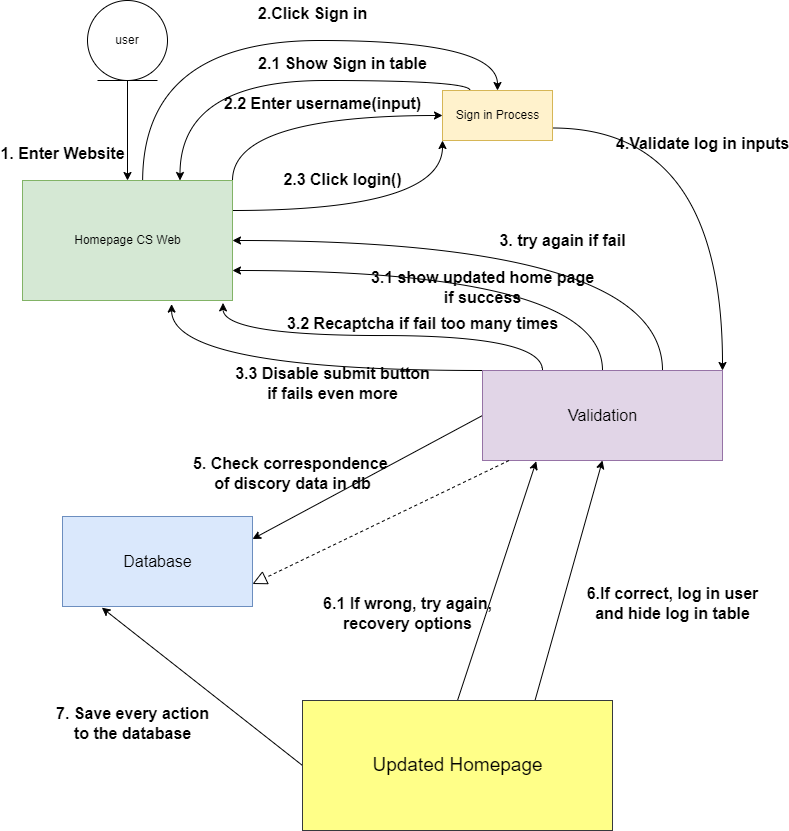

The diagram above was exported from draw.io. Its source (the exported page's mxGraphModel, read from the mxfile embedded in the PNG):
<mxGraphModel dx="851" dy="794" grid="1" gridSize="10" guides="1" tooltips="1" connect="1" arrows="1" fold="1" page="1" pageScale="1" pageWidth="850" pageHeight="1100" math="0" shadow="0">
  <root>
    <mxCell id="0" />
    <mxCell id="1" parent="0" />
    <mxCell id="uforVVsjxU6TvUJhpnOu-17" style="edgeStyle=orthogonalEdgeStyle;rounded=0;orthogonalLoop=1;jettySize=auto;html=1;entryX=0.5;entryY=0;entryDx=0;entryDy=0;exitX=0.5;exitY=1;exitDx=0;exitDy=0;" edge="1" parent="1" source="uforVVsjxU6TvUJhpnOu-79" target="yebTO-6bUMBZx7EeLS5X-3">
      <mxGeometry relative="1" as="geometry">
        <mxPoint x="145" y="220" as="sourcePoint" />
        <mxPoint x="145" y="290" as="targetPoint" />
      </mxGeometry>
    </mxCell>
    <mxCell id="uforVVsjxU6TvUJhpnOu-39" style="edgeStyle=orthogonalEdgeStyle;rounded=0;orthogonalLoop=1;jettySize=auto;html=1;entryX=0;entryY=1;entryDx=0;entryDy=0;exitX=0.5;exitY=1;exitDx=0;exitDy=0;elbow=vertical;curved=1;" edge="1" parent="1" source="uforVVsjxU6TvUJhpnOu-11">
      <mxGeometry relative="1" as="geometry">
        <mxPoint x="90" y="440" as="targetPoint" />
        <mxPoint x="140" y="580" as="sourcePoint" />
        <Array as="points">
          <mxPoint x="145" y="570" />
          <mxPoint x="70" y="570" />
          <mxPoint x="70" y="540" />
          <mxPoint x="10" y="540" />
          <mxPoint x="10" y="420" />
          <mxPoint x="90" y="420" />
        </Array>
      </mxGeometry>
    </mxCell>
    <mxCell id="uforVVsjxU6TvUJhpnOu-49" style="edgeStyle=orthogonalEdgeStyle;curved=1;rounded=0;orthogonalLoop=1;jettySize=auto;html=1;exitX=0.75;exitY=1;exitDx=0;exitDy=0;elbow=vertical;entryX=0;entryY=1;entryDx=0;entryDy=0;" edge="1" parent="1" source="uforVVsjxU6TvUJhpnOu-12">
      <mxGeometry relative="1" as="geometry">
        <mxPoint x="90" y="550" as="targetPoint" />
        <Array as="points">
          <mxPoint x="398" y="580" />
          <mxPoint x="390" y="580" />
          <mxPoint x="390" y="640" />
          <mxPoint x="90" y="640" />
        </Array>
      </mxGeometry>
    </mxCell>
    <mxCell id="uforVVsjxU6TvUJhpnOu-65" style="edgeStyle=orthogonalEdgeStyle;curved=1;rounded=0;orthogonalLoop=1;jettySize=auto;html=1;exitX=1;exitY=0.75;exitDx=0;exitDy=0;entryX=0.857;entryY=0.98;entryDx=0;entryDy=0;entryPerimeter=0;elbow=vertical;" edge="1" parent="1" source="uforVVsjxU6TvUJhpnOu-15">
      <mxGeometry relative="1" as="geometry">
        <mxPoint x="409.27" y="549" as="targetPoint" />
        <Array as="points">
          <mxPoint x="740" y="328" />
          <mxPoint x="740" y="650" />
          <mxPoint x="409" y="650" />
        </Array>
      </mxGeometry>
    </mxCell>
    <mxCell id="uforVVsjxU6TvUJhpnOu-79" value="user" style="ellipse;shape=umlEntity;whiteSpace=wrap;html=1;" vertex="1" parent="1">
      <mxGeometry x="105" y="110" width="80" height="80" as="geometry" />
    </mxCell>
    <mxCell id="yebTO-6bUMBZx7EeLS5X-61" style="edgeStyle=orthogonalEdgeStyle;rounded=0;orthogonalLoop=1;jettySize=auto;html=1;exitX=0.572;exitY=0.01;exitDx=0;exitDy=0;entryX=0.5;entryY=0;entryDx=0;entryDy=0;fontSize=14;elbow=vertical;exitPerimeter=0;curved=1;" edge="1" parent="1" source="yebTO-6bUMBZx7EeLS5X-3" target="yebTO-6bUMBZx7EeLS5X-4">
      <mxGeometry relative="1" as="geometry">
        <Array as="points">
          <mxPoint x="160" y="150" />
          <mxPoint x="515" y="150" />
        </Array>
      </mxGeometry>
    </mxCell>
    <mxCell id="yebTO-6bUMBZx7EeLS5X-116" style="edgeStyle=orthogonalEdgeStyle;curved=1;rounded=0;orthogonalLoop=1;jettySize=auto;html=1;exitX=1;exitY=0;exitDx=0;exitDy=0;entryX=0;entryY=0.5;entryDx=0;entryDy=0;fontSize=14;elbow=vertical;" edge="1" parent="1" source="yebTO-6bUMBZx7EeLS5X-3" target="yebTO-6bUMBZx7EeLS5X-4">
      <mxGeometry relative="1" as="geometry" />
    </mxCell>
    <mxCell id="yebTO-6bUMBZx7EeLS5X-118" style="edgeStyle=orthogonalEdgeStyle;curved=1;rounded=0;orthogonalLoop=1;jettySize=auto;html=1;exitX=1;exitY=0.25;exitDx=0;exitDy=0;entryX=0;entryY=1;entryDx=0;entryDy=0;fontSize=14;elbow=vertical;" edge="1" parent="1" source="yebTO-6bUMBZx7EeLS5X-3" target="yebTO-6bUMBZx7EeLS5X-4">
      <mxGeometry relative="1" as="geometry" />
    </mxCell>
    <mxCell id="yebTO-6bUMBZx7EeLS5X-3" value="Homepage CS Web" style="html=1;labelBackgroundColor=none;labelBorderColor=none;fillColor=#d5e8d4;strokeColor=#82b366;" vertex="1" parent="1">
      <mxGeometry x="40" y="290" width="210" height="120" as="geometry" />
    </mxCell>
    <mxCell id="yebTO-6bUMBZx7EeLS5X-114" style="edgeStyle=orthogonalEdgeStyle;curved=1;rounded=0;orthogonalLoop=1;jettySize=auto;html=1;exitX=0.25;exitY=0;exitDx=0;exitDy=0;entryX=0.75;entryY=0;entryDx=0;entryDy=0;fontSize=14;elbow=vertical;" edge="1" parent="1" source="yebTO-6bUMBZx7EeLS5X-4" target="yebTO-6bUMBZx7EeLS5X-3">
      <mxGeometry relative="1" as="geometry">
        <Array as="points">
          <mxPoint x="487" y="190" />
          <mxPoint x="197" y="190" />
        </Array>
      </mxGeometry>
    </mxCell>
    <mxCell id="yebTO-6bUMBZx7EeLS5X-130" style="edgeStyle=orthogonalEdgeStyle;curved=1;rounded=0;orthogonalLoop=1;jettySize=auto;html=1;exitX=1;exitY=0.75;exitDx=0;exitDy=0;entryX=1;entryY=0;entryDx=0;entryDy=0;fontSize=14;elbow=vertical;" edge="1" parent="1" source="yebTO-6bUMBZx7EeLS5X-4" target="yebTO-6bUMBZx7EeLS5X-14">
      <mxGeometry relative="1" as="geometry" />
    </mxCell>
    <mxCell id="yebTO-6bUMBZx7EeLS5X-4" value="Sign in Process" style="html=1;labelBackgroundColor=none;labelBorderColor=none;fillColor=#fff2cc;strokeColor=#d6b656;" vertex="1" parent="1">
      <mxGeometry x="460" y="200" width="110" height="50" as="geometry" />
    </mxCell>
    <mxCell id="yebTO-6bUMBZx7EeLS5X-121" style="edgeStyle=orthogonalEdgeStyle;curved=1;rounded=0;orthogonalLoop=1;jettySize=auto;html=1;exitX=0.75;exitY=0;exitDx=0;exitDy=0;entryX=1;entryY=0.5;entryDx=0;entryDy=0;fontSize=14;elbow=vertical;" edge="1" parent="1" source="yebTO-6bUMBZx7EeLS5X-14" target="yebTO-6bUMBZx7EeLS5X-3">
      <mxGeometry relative="1" as="geometry" />
    </mxCell>
    <mxCell id="yebTO-6bUMBZx7EeLS5X-123" style="edgeStyle=orthogonalEdgeStyle;curved=1;rounded=0;orthogonalLoop=1;jettySize=auto;html=1;exitX=0.5;exitY=0;exitDx=0;exitDy=0;entryX=1;entryY=0.75;entryDx=0;entryDy=0;fontSize=14;elbow=vertical;" edge="1" parent="1" source="yebTO-6bUMBZx7EeLS5X-14" target="yebTO-6bUMBZx7EeLS5X-3">
      <mxGeometry relative="1" as="geometry" />
    </mxCell>
    <mxCell id="yebTO-6bUMBZx7EeLS5X-126" style="edgeStyle=orthogonalEdgeStyle;curved=1;rounded=0;orthogonalLoop=1;jettySize=auto;html=1;exitX=0.25;exitY=0;exitDx=0;exitDy=0;entryX=0.955;entryY=1.02;entryDx=0;entryDy=0;entryPerimeter=0;fontSize=14;elbow=vertical;" edge="1" parent="1" source="yebTO-6bUMBZx7EeLS5X-14" target="yebTO-6bUMBZx7EeLS5X-3">
      <mxGeometry relative="1" as="geometry" />
    </mxCell>
    <mxCell id="yebTO-6bUMBZx7EeLS5X-128" style="edgeStyle=orthogonalEdgeStyle;curved=1;rounded=0;orthogonalLoop=1;jettySize=auto;html=1;exitX=0;exitY=0;exitDx=0;exitDy=0;entryX=0.71;entryY=1.03;entryDx=0;entryDy=0;entryPerimeter=0;fontSize=14;elbow=vertical;" edge="1" parent="1" source="yebTO-6bUMBZx7EeLS5X-14" target="yebTO-6bUMBZx7EeLS5X-3">
      <mxGeometry relative="1" as="geometry">
        <Array as="points">
          <mxPoint x="189" y="480" />
        </Array>
      </mxGeometry>
    </mxCell>
    <mxCell id="yebTO-6bUMBZx7EeLS5X-134" style="edgeStyle=none;rounded=0;orthogonalLoop=1;jettySize=auto;html=1;exitX=0;exitY=0.5;exitDx=0;exitDy=0;entryX=1;entryY=0.25;entryDx=0;entryDy=0;fontSize=14;elbow=vertical;" edge="1" parent="1" source="yebTO-6bUMBZx7EeLS5X-14" target="yebTO-6bUMBZx7EeLS5X-22">
      <mxGeometry relative="1" as="geometry" />
    </mxCell>
    <mxCell id="yebTO-6bUMBZx7EeLS5X-14" value="&lt;font style=&quot;font-size: 16px;&quot;&gt;Validation&lt;/font&gt;" style="html=1;labelBackgroundColor=none;labelBorderColor=none;fillColor=#e1d5e7;strokeColor=#9673a6;" vertex="1" parent="1">
      <mxGeometry x="500" y="480" width="240" height="90" as="geometry" />
    </mxCell>
    <mxCell id="yebTO-6bUMBZx7EeLS5X-22" value="&lt;font style=&quot;font-size: 16px;&quot;&gt;Database&lt;/font&gt;" style="html=1;labelBackgroundColor=none;labelBorderColor=none;fillColor=#dae8fc;strokeColor=#6c8ebf;" vertex="1" parent="1">
      <mxGeometry x="80" y="626" width="190" height="90" as="geometry" />
    </mxCell>
    <mxCell id="yebTO-6bUMBZx7EeLS5X-35" value="1. Enter Website" style="text;align=center;fontStyle=1;verticalAlign=middle;spacingLeft=3;spacingRight=3;strokeColor=none;rotatable=0;points=[[0,0.5],[1,0.5]];portConstraint=eastwest;labelBackgroundColor=none;labelBorderColor=none;fontSize=16;html=1;" vertex="1" parent="1">
      <mxGeometry x="40" y="250" width="80" height="26" as="geometry" />
    </mxCell>
    <mxCell id="yebTO-6bUMBZx7EeLS5X-68" value="" style="endArrow=block;dashed=1;endFill=0;endSize=12;html=1;rounded=0;fontSize=14;elbow=vertical;entryX=1;entryY=0.75;entryDx=0;entryDy=0;" edge="1" parent="1" source="yebTO-6bUMBZx7EeLS5X-14" target="yebTO-6bUMBZx7EeLS5X-22">
      <mxGeometry width="160" relative="1" as="geometry">
        <mxPoint x="320" y="520" as="sourcePoint" />
        <mxPoint x="480" y="520" as="targetPoint" />
      </mxGeometry>
    </mxCell>
    <mxCell id="yebTO-6bUMBZx7EeLS5X-86" value="2.Click Sign in" style="text;align=center;fontStyle=1;verticalAlign=middle;spacingLeft=3;spacingRight=3;strokeColor=none;rotatable=0;points=[[0,0.5],[1,0.5]];portConstraint=eastwest;labelBackgroundColor=none;labelBorderColor=none;fontSize=16;html=1;" vertex="1" parent="1">
      <mxGeometry x="290" y="110" width="80" height="26" as="geometry" />
    </mxCell>
    <mxCell id="yebTO-6bUMBZx7EeLS5X-139" style="edgeStyle=none;rounded=0;orthogonalLoop=1;jettySize=auto;html=1;exitX=0.75;exitY=0;exitDx=0;exitDy=0;entryX=0.5;entryY=1;entryDx=0;entryDy=0;fontSize=14;elbow=vertical;" edge="1" parent="1" source="yebTO-6bUMBZx7EeLS5X-87" target="yebTO-6bUMBZx7EeLS5X-14">
      <mxGeometry relative="1" as="geometry" />
    </mxCell>
    <mxCell id="yebTO-6bUMBZx7EeLS5X-140" style="edgeStyle=none;rounded=0;orthogonalLoop=1;jettySize=auto;html=1;exitX=0;exitY=0.5;exitDx=0;exitDy=0;entryX=0.207;entryY=1.013;entryDx=0;entryDy=0;entryPerimeter=0;fontSize=14;elbow=vertical;" edge="1" parent="1" source="yebTO-6bUMBZx7EeLS5X-87" target="yebTO-6bUMBZx7EeLS5X-22">
      <mxGeometry relative="1" as="geometry" />
    </mxCell>
    <mxCell id="yebTO-6bUMBZx7EeLS5X-142" style="edgeStyle=none;rounded=0;orthogonalLoop=1;jettySize=auto;html=1;exitX=0.5;exitY=0;exitDx=0;exitDy=0;entryX=0.224;entryY=1.009;entryDx=0;entryDy=0;entryPerimeter=0;fontSize=14;elbow=vertical;" edge="1" parent="1" source="yebTO-6bUMBZx7EeLS5X-87" target="yebTO-6bUMBZx7EeLS5X-14">
      <mxGeometry relative="1" as="geometry" />
    </mxCell>
    <mxCell id="yebTO-6bUMBZx7EeLS5X-87" value="&lt;font style=&quot;font-size: 19px;&quot;&gt;Updated Homepage&lt;/font&gt;" style="html=1;labelBackgroundColor=none;labelBorderColor=none;fillColor=#ffff88;strokeColor=#36393d;" vertex="1" parent="1">
      <mxGeometry x="320" y="810" width="310" height="130" as="geometry" />
    </mxCell>
    <mxCell id="yebTO-6bUMBZx7EeLS5X-90" value="3. try again if fail" style="text;align=center;fontStyle=1;verticalAlign=middle;spacingLeft=3;spacingRight=3;strokeColor=none;rotatable=0;points=[[0,0.5],[1,0.5]];portConstraint=eastwest;labelBackgroundColor=none;labelBorderColor=none;fontSize=16;html=1;" vertex="1" parent="1">
      <mxGeometry x="540" y="337" width="80" height="26" as="geometry" />
    </mxCell>
    <mxCell id="yebTO-6bUMBZx7EeLS5X-99" value="6.If correct, log in user&lt;br&gt;and hide log in table" style="text;align=center;fontStyle=1;verticalAlign=middle;spacingLeft=3;spacingRight=3;strokeColor=none;rotatable=0;points=[[0,0.5],[1,0.5]];portConstraint=eastwest;labelBackgroundColor=none;labelBorderColor=none;fontSize=16;html=1;" vertex="1" parent="1">
      <mxGeometry x="650" y="700" width="80" height="26" as="geometry" />
    </mxCell>
    <mxCell id="yebTO-6bUMBZx7EeLS5X-105" value="2.1 Show Sign in table" style="text;align=center;fontStyle=1;verticalAlign=middle;spacingLeft=3;spacingRight=3;strokeColor=none;rotatable=0;points=[[0,0.5],[1,0.5]];portConstraint=eastwest;labelBackgroundColor=none;labelBorderColor=none;fontSize=16;html=1;" vertex="1" parent="1">
      <mxGeometry x="320" y="160" width="80" height="26" as="geometry" />
    </mxCell>
    <mxCell id="yebTO-6bUMBZx7EeLS5X-108" value="2.2 Enter username(input)&lt;br&gt;" style="text;align=center;fontStyle=1;verticalAlign=middle;spacingLeft=3;spacingRight=3;strokeColor=none;rotatable=0;points=[[0,0.5],[1,0.5]];portConstraint=eastwest;labelBackgroundColor=none;labelBorderColor=none;fontSize=16;html=1;" vertex="1" parent="1">
      <mxGeometry x="300" y="200" width="80" height="26" as="geometry" />
    </mxCell>
    <mxCell id="yebTO-6bUMBZx7EeLS5X-119" value="2.3 Click login()" style="text;align=center;fontStyle=1;verticalAlign=middle;spacingLeft=3;spacingRight=3;strokeColor=none;rotatable=0;points=[[0,0.5],[1,0.5]];portConstraint=eastwest;labelBackgroundColor=none;labelBorderColor=none;fontSize=16;html=1;" vertex="1" parent="1">
      <mxGeometry x="320" y="276" width="80" height="26" as="geometry" />
    </mxCell>
    <mxCell id="yebTO-6bUMBZx7EeLS5X-125" value="3.1 show updated home page&lt;br&gt;if success" style="text;align=center;fontStyle=1;verticalAlign=middle;spacingLeft=3;spacingRight=3;strokeColor=none;rotatable=0;points=[[0,0.5],[1,0.5]];portConstraint=eastwest;labelBackgroundColor=none;labelBorderColor=none;fontSize=16;html=1;" vertex="1" parent="1">
      <mxGeometry x="460" y="384" width="80" height="26" as="geometry" />
    </mxCell>
    <mxCell id="yebTO-6bUMBZx7EeLS5X-127" value="3.2 Recaptcha if fail too many times" style="text;align=center;fontStyle=1;verticalAlign=middle;spacingLeft=3;spacingRight=3;strokeColor=none;rotatable=0;points=[[0,0.5],[1,0.5]];portConstraint=eastwest;labelBackgroundColor=none;labelBorderColor=none;fontSize=16;html=1;" vertex="1" parent="1">
      <mxGeometry x="400" y="420" width="80" height="26" as="geometry" />
    </mxCell>
    <mxCell id="yebTO-6bUMBZx7EeLS5X-129" value="3.3 Disable submit button&lt;br&gt;if fails even more" style="text;align=center;fontStyle=1;verticalAlign=middle;spacingLeft=3;spacingRight=3;strokeColor=none;rotatable=0;points=[[0,0.5],[1,0.5]];portConstraint=eastwest;labelBackgroundColor=none;labelBorderColor=none;fontSize=16;html=1;" vertex="1" parent="1">
      <mxGeometry x="310" y="480" width="80" height="26" as="geometry" />
    </mxCell>
    <mxCell id="yebTO-6bUMBZx7EeLS5X-131" value="4.Validate log in inputs" style="text;align=center;fontStyle=1;verticalAlign=middle;spacingLeft=3;spacingRight=3;strokeColor=none;rotatable=0;points=[[0,0.5],[1,0.5]];portConstraint=eastwest;labelBackgroundColor=none;labelBorderColor=none;fontSize=16;html=1;" vertex="1" parent="1">
      <mxGeometry x="680" y="240" width="80" height="26" as="geometry" />
    </mxCell>
    <mxCell id="yebTO-6bUMBZx7EeLS5X-135" value="5. Check correspondence &lt;br&gt;of discory data in db" style="text;align=center;fontStyle=1;verticalAlign=middle;spacingLeft=3;spacingRight=3;strokeColor=none;rotatable=0;points=[[0,0.5],[1,0.5]];portConstraint=eastwest;labelBackgroundColor=none;labelBorderColor=none;fontSize=16;html=1;" vertex="1" parent="1">
      <mxGeometry x="270" y="570" width="80" height="26" as="geometry" />
    </mxCell>
    <mxCell id="yebTO-6bUMBZx7EeLS5X-141" value="7. Save every action&lt;br&gt;to the database" style="text;align=center;fontStyle=1;verticalAlign=middle;spacingLeft=3;spacingRight=3;strokeColor=none;rotatable=0;points=[[0,0.5],[1,0.5]];portConstraint=eastwest;labelBackgroundColor=none;labelBorderColor=none;fontSize=16;html=1;" vertex="1" parent="1">
      <mxGeometry x="110" y="820" width="80" height="26" as="geometry" />
    </mxCell>
    <mxCell id="yebTO-6bUMBZx7EeLS5X-143" value="6.1 If wrong, try again,&lt;br&gt;recovery options" style="text;align=center;fontStyle=1;verticalAlign=middle;spacingLeft=3;spacingRight=3;strokeColor=none;rotatable=0;points=[[0,0.5],[1,0.5]];portConstraint=eastwest;labelBackgroundColor=none;labelBorderColor=none;fontSize=16;html=1;" vertex="1" parent="1">
      <mxGeometry x="385" y="710" width="80" height="26" as="geometry" />
    </mxCell>
  </root>
</mxGraphModel>